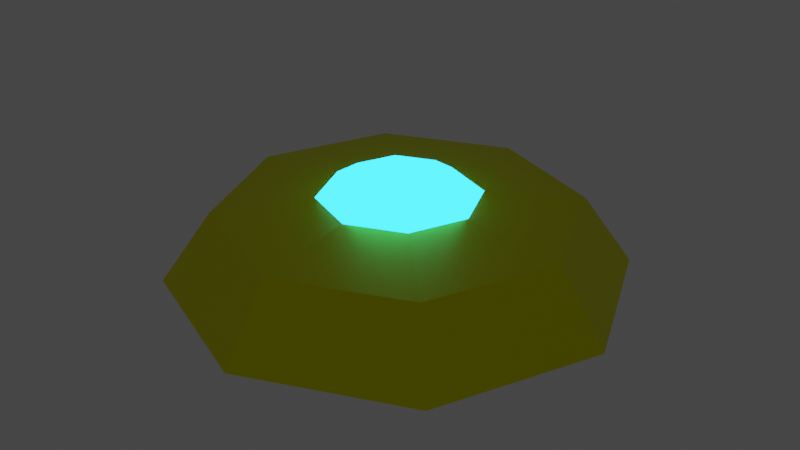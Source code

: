 # Source: Stunmine.blend  (saved by Blender 3.3.6; exported with 4.5.12 LTS)
import bpy
from mathutils import Matrix  # noqa: F401  (used for matrix-valued properties, if any)

bpy.ops.wm.read_factory_settings(use_empty=True)
scene = bpy.context.scene
scene.name = 'Scene'

# ---- collections
col_collection = bpy.data.collections.new('Collection'); scene.collection.children.link(col_collection)

# ---- materials (node trees are filled in below, after node groups)
mat_yellow = bpy.data.materials.new('yellow')
mat_yellow.alpha_threshold = 0.0
mat_yellow.use_transparent_shadow = False
mat_yellow.roughness = 0.5
mat_yellow.line_color = (0.0, 0.0, 0.0, 1.0)
mat_blue = bpy.data.materials.new('blue')
mat_blue.use_transparent_shadow = False

# ---- material node trees
mat_yellow.use_nodes = True; mat_yellow.node_tree.nodes.clear()
_N = mat_yellow.node_tree.nodes; _L = mat_yellow.node_tree.links
n0 = _N.new('ShaderNodeOutputMaterial'); n0.name = 'Material Output'; n0.location = (300, 300)
n1 = _N.new('ShaderNodeBsdfPrincipled'); n1.name = 'Principled BSDF'; n1.location = (10, 300)
n1.distribution = 'GGX'
n1.subsurface_method = 'RANDOM_WALK_SKIN'
n1.inputs[0].default_value = (1.0, 0.9953, 0.0, 1.0)
n1.inputs[1].default_value = 0.9921
n1.inputs[3].default_value = 1.45
n1.inputs[27].default_value = (0.0, 0.0, 0.0, 1.0)
n1.inputs[28].default_value = 1.0
_L.new(n1.outputs[0], n0.inputs[0])
n0.is_active_output = True
mat_blue.use_nodes = True; mat_blue.node_tree.nodes.clear()
_N = mat_blue.node_tree.nodes; _L = mat_blue.node_tree.links
n0 = _N.new('ShaderNodeOutputMaterial'); n0.name = 'Material Output'; n0.location = (300, 300)
n1 = _N.new('ShaderNodeEmission'); n1.name = 'Emission'; n1.location = (10, 300)
n1.inputs[0].default_value = (0.004446, 0.1951, 0.4308, 1.0)
n1.inputs[1].default_value = 25.0
_L.new(n1.outputs[0], n0.inputs[0])
n0.is_active_output = True

# ---- world
world_world = bpy.data.worlds.new('World'); scene.world = world_world
world_world.use_nodes = True; world_world.node_tree.nodes.clear()
_N = world_world.node_tree.nodes; _L = world_world.node_tree.links
n0 = _N.new('ShaderNodeOutputWorld'); n0.name = 'World Output'; n0.location = (300, 300)
n1 = _N.new('ShaderNodeBackground'); n1.name = 'Background'; n1.location = (10, 300)
n1.inputs[0].default_value = (0.05088, 0.05088, 0.05088, 1.0)
_L.new(n1.outputs[0], n0.inputs[0])
n0.is_active_output = True
world_world.color = (0.05088, 0.05088, 0.05088)
world_world.use_sun_shadow = False
world_world.sun_shadow_jitter_overblur = 0.0

# ---- meshes
me_cylinder = bpy.data.meshes.new('Cylinder')
me_cylinder.from_pydata([(0.0, 1.0, -1.0), (2.427e-09, 0.3512, 0.7925), (0.7071, 0.7071, -1.0), (0.2483, 0.2483, 0.7925), (1.0, 0.0, -1.0), (0.3512, 0.0, 0.7925), (0.7071, -0.7071, -1.0), (0.2483, -0.2483, 0.7925), (0.0, -1.0, -1.0), (2.427e-09, -0.3512, 0.7925), (-0.7071, -0.7071, -1.0), (-0.2483, -0.2483, 0.7925), (-1.0, 0.0, -1.0), (-0.3512, 0.0, 0.7925), (-0.7071, 0.7071, -1.0), (-0.2483, 0.2483, 0.7925), (0.5538, 0.5538, 0.5384), (8.076e-10, 0.7832, 0.5384), (0.7832, 0.0, 0.5384), (0.5538, -0.5538, 0.5384), (8.076e-10, -0.7832, 0.5384), (-0.5538, -0.5538, 0.5384), (-0.7832, 0.0, 0.5384), (-0.5538, 0.5538, 0.5384), (0.1664, 0.1664, 1.155), (8.676e-10, 0.2354, 1.155), (0.2354, 0.0, 1.155), (0.1664, -0.1664, 1.155), (8.676e-10, -0.2354, 1.155), (-0.1664, -0.1664, 1.155), (-0.2354, 0.0, 1.155), (-0.1664, 0.1664, 1.155)], [], [(0, 17, 16, 2), (2, 16, 18, 4), (4, 18, 19, 6), (6, 19, 20, 8), (8, 20, 21, 10), (10, 21, 22, 12), (7, 5, 26, 27), (12, 22, 23, 14), (14, 23, 17, 0), (0, 2, 4, 6, 8, 10, 12, 14), (1, 3, 16, 17), (3, 5, 18, 16), (5, 7, 19, 18), (7, 9, 20, 19), (9, 11, 21, 20), (11, 13, 22, 21), (13, 15, 23, 22), (15, 1, 17, 23), (24, 25, 31, 30, 29, 28, 27, 26), (3, 1, 25, 24), (1, 15, 31, 25), (13, 11, 29, 30), (9, 7, 27, 28), (5, 3, 24, 26), (15, 13, 30, 31), (11, 9, 28, 29)])
me_cylinder.polygons.foreach_set('material_index', [0, 0, 0, 0, 0, 0, 1, 0, 0, 0, 0, 0, 0, 0, 0, 0, 0, 0, 1, 1, 1, 1, 1, 1, 1, 1])
_uv = me_cylinder.uv_layers.new(name='UVMap')
_uv.uv.foreach_set('vector', [1.0, 0.5, 1.0, 1.0, 0.875, 1.0, 0.875, 0.5, 0.875, 0.5, 0.875, 1.0, 0.75, 1.0, 0.75, 0.5, 0.75, 0.5, 0.75, 1.0, 0.625, 1.0, 0.625, 0.5, 0.625, 0.5, 0.625, 1.0, 0.5, 1.0, 0.5, 0.5, 0.5, 0.5, 0.5, 1.0, 0.375, 1.0, 0.375, 0.5, 0.375, 0.5, 0.375, 1.0, 0.25, 1.0, 0.25, 0.5, 0.2894, 0.2106, 0.3057, 0.25, 0.3057, 0.25, 0.2894, 0.2106, 0.25, 0.5, 0.25, 1.0, 0.125, 1.0, 0.125, 0.5, 0.125, 0.5, 0.125, 1.0, 0.0, 1.0, 0.0, 0.5, 0.75, 0.49, 0.9197, 0.4197, 0.99, 0.25, 0.9197, 0.08029, 0.75, 0.01, 0.5803, 0.08029, 0.51, 0.25, 0.5803, 0.4197, 0.25, 0.3057, 0.2894, 0.2894, 0.4197, 0.4197, 0.25, 0.49, 0.2894, 0.2894, 0.3057, 0.25, 0.49, 0.25, 0.4197, 0.4197, 0.3057, 0.25, 0.2894, 0.2106, 0.4197, 0.08029, 0.49, 0.25, 0.2894, 0.2106, 0.25, 0.1943, 0.25, 0.01, 0.4197, 0.08029, 0.25, 0.1943, 0.2106, 0.2106, 0.08029, 0.08029, 0.25, 0.01, 0.2106, 0.2106, 0.1943, 0.25, 0.01, 0.25, 0.08029, 0.08029, 0.1943, 0.25, 0.2106, 0.2894, 0.08029, 0.4197, 0.01, 0.25, 0.2106, 0.2894, 0.25, 0.3057, 0.25, 0.49, 0.08029, 0.4197, 0.2894, 0.2894, 0.25, 0.3057, 0.2106, 0.2894, 0.1943, 0.25, 0.2106, 0.2106, 0.25, 0.1943, 0.2894, 0.2106, 0.3057, 0.25, 0.2894, 0.2894, 0.25, 0.3057, 0.25, 0.3057, 0.2894, 0.2894, 0.25, 0.3057, 0.2106, 0.2894, 0.2106, 0.2894, 0.25, 0.3057, 0.1943, 0.25, 0.2106, 0.2106, 0.2106, 0.2106, 0.1943, 0.25, 0.25, 0.1943, 0.2894, 0.2106, 0.2894, 0.2106, 0.25, 0.1943, 0.3057, 0.25, 0.2894, 0.2894, 0.2894, 0.2894, 0.3057, 0.25, 0.2106, 0.2894, 0.1943, 0.25, 0.1943, 0.25, 0.2106, 0.2894, 0.2106, 0.2106, 0.25, 0.1943, 0.25, 0.1943, 0.2106, 0.2106])
me_cylinder.materials.append(mat_yellow)
me_cylinder.materials.append(mat_blue)
me_cylinder.update()

# ---- objects
ob_mine = bpy.data.objects.new('Mine', me_cylinder)

# ---- transforms, parenting, visibility, modifiers, constraints
ob_mine.location = (0.0, 0.0, 0.0)
ob_mine.scale = (0.5, 0.5, 0.1)

# ---- collection membership
col_collection.objects.link(ob_mine)

# ---- scene / render settings (as saved in the file)
scene.frame_start = 1; scene.frame_end = 20; scene.frame_set(6)
scene.render.engine = 'BLENDER_EEVEE_NEXT'
scene.cycles.sampling_pattern = 'TABULATED_SOBOL'
scene.cycles.use_light_tree = False
scene.view_settings.view_transform = 'Filmic'
bpy.context.view_layer.update()

# ---- added for rendering (the .blend has no active camera): camera
cam_auto = bpy.data.cameras.new('AutoCamera')
cam_auto.lens = 50.0
cam_auto.sensor_width = 36.0
cam_auto.clip_end = 1000.0
ob_auto_camera = bpy.data.objects.new('AutoCamera', cam_auto)
scene.collection.objects.link(ob_auto_camera)
ob_auto_camera.location = (1.32357, -1.58828, 1.0666)
ob_auto_camera.rotation_euler = (1.09748, -7.21219e-08, 0.694738)
scene.camera = ob_auto_camera
bpy.context.view_layer.update()

